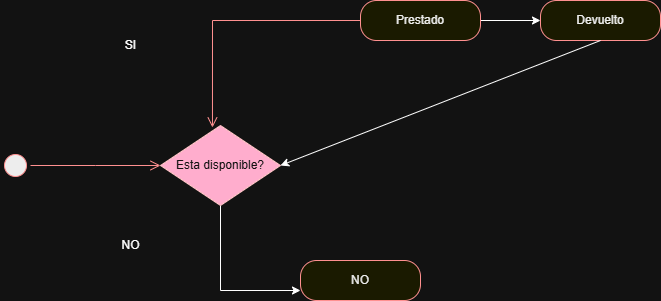

The diagram above was exported from draw.io. Its source (the exported page's mxGraphModel, read from the mxfile embedded in the PNG):
<mxGraphModel dx="946" dy="569" grid="1" gridSize="10" guides="1" tooltips="1" connect="1" arrows="1" fold="1" page="1" pageScale="1" pageWidth="827" pageHeight="1169" math="0" shadow="0">
  <root>
    <mxCell id="0" />
    <mxCell id="1" parent="0" />
    <mxCell id="Xg606UywKKVcpQxgt1lm-6" value="" style="ellipse;html=1;shape=startState;fillColor=#000000;strokeColor=#ff0000;" vertex="1" parent="1">
      <mxGeometry x="140" y="270" width="30" height="30" as="geometry" />
    </mxCell>
    <mxCell id="Xg606UywKKVcpQxgt1lm-7" value="" style="edgeStyle=orthogonalEdgeStyle;html=1;verticalAlign=bottom;endArrow=open;endSize=8;strokeColor=#ff0000;rounded=0;" edge="1" source="Xg606UywKKVcpQxgt1lm-6" parent="1">
      <mxGeometry relative="1" as="geometry">
        <mxPoint x="300" y="285" as="targetPoint" />
      </mxGeometry>
    </mxCell>
    <mxCell id="Xg606UywKKVcpQxgt1lm-13" style="edgeStyle=orthogonalEdgeStyle;rounded=0;orthogonalLoop=1;jettySize=auto;html=1;entryX=0;entryY=0.75;entryDx=0;entryDy=0;" edge="1" parent="1" source="Xg606UywKKVcpQxgt1lm-8" target="Xg606UywKKVcpQxgt1lm-14">
      <mxGeometry relative="1" as="geometry">
        <mxPoint x="360" y="470" as="targetPoint" />
        <Array as="points">
          <mxPoint x="360" y="410" />
        </Array>
      </mxGeometry>
    </mxCell>
    <mxCell id="Xg606UywKKVcpQxgt1lm-8" value="Esta disponible?" style="rhombus;whiteSpace=wrap;html=1;fillColor=#a20025;fontColor=#ffffff;strokeColor=#6F0000;" vertex="1" parent="1">
      <mxGeometry x="300" y="245" width="120" height="80" as="geometry" />
    </mxCell>
    <mxCell id="Xg606UywKKVcpQxgt1lm-12" style="edgeStyle=orthogonalEdgeStyle;rounded=0;orthogonalLoop=1;jettySize=auto;html=1;" edge="1" parent="1" source="Xg606UywKKVcpQxgt1lm-9" target="Xg606UywKKVcpQxgt1lm-11">
      <mxGeometry relative="1" as="geometry" />
    </mxCell>
    <mxCell id="Xg606UywKKVcpQxgt1lm-9" value="Prestado" style="rounded=1;whiteSpace=wrap;html=1;arcSize=40;fontColor=#000000;fillColor=#ffffc0;strokeColor=#ff0000;" vertex="1" parent="1">
      <mxGeometry x="500" y="120" width="120" height="40" as="geometry" />
    </mxCell>
    <mxCell id="Xg606UywKKVcpQxgt1lm-10" value="" style="edgeStyle=orthogonalEdgeStyle;html=1;verticalAlign=bottom;endArrow=open;endSize=8;strokeColor=#ff0000;rounded=0;entryX=0.433;entryY=0.025;entryDx=0;entryDy=0;entryPerimeter=0;" edge="1" source="Xg606UywKKVcpQxgt1lm-9" parent="1" target="Xg606UywKKVcpQxgt1lm-8">
      <mxGeometry relative="1" as="geometry">
        <mxPoint x="360" y="220" as="targetPoint" />
        <Array as="points">
          <mxPoint x="352" y="140" />
        </Array>
      </mxGeometry>
    </mxCell>
    <mxCell id="Xg606UywKKVcpQxgt1lm-11" value="Devuelto" style="rounded=1;whiteSpace=wrap;html=1;arcSize=40;fontColor=#000000;fillColor=#ffffc0;strokeColor=#ff0000;" vertex="1" parent="1">
      <mxGeometry x="680" y="120" width="120" height="40" as="geometry" />
    </mxCell>
    <mxCell id="Xg606UywKKVcpQxgt1lm-14" value="NO" style="rounded=1;whiteSpace=wrap;html=1;arcSize=40;fontColor=#000000;fillColor=#ffffc0;strokeColor=#ff0000;" vertex="1" parent="1">
      <mxGeometry x="440" y="380" width="120" height="40" as="geometry" />
    </mxCell>
    <mxCell id="Xg606UywKKVcpQxgt1lm-15" value="" style="endArrow=classic;html=1;rounded=0;exitX=0.5;exitY=1;exitDx=0;exitDy=0;entryX=1;entryY=0.5;entryDx=0;entryDy=0;" edge="1" parent="1" source="Xg606UywKKVcpQxgt1lm-11" target="Xg606UywKKVcpQxgt1lm-8">
      <mxGeometry width="50" height="50" relative="1" as="geometry">
        <mxPoint x="390" y="320" as="sourcePoint" />
        <mxPoint x="440" y="270" as="targetPoint" />
      </mxGeometry>
    </mxCell>
    <mxCell id="Xg606UywKKVcpQxgt1lm-16" value="SI" style="text;html=1;align=center;verticalAlign=middle;resizable=0;points=[];autosize=1;strokeColor=none;fillColor=none;" vertex="1" parent="1">
      <mxGeometry x="255" y="150" width="30" height="30" as="geometry" />
    </mxCell>
    <mxCell id="Xg606UywKKVcpQxgt1lm-17" value="NO" style="text;html=1;align=center;verticalAlign=middle;resizable=0;points=[];autosize=1;strokeColor=none;fillColor=none;" vertex="1" parent="1">
      <mxGeometry x="250" y="350" width="40" height="30" as="geometry" />
    </mxCell>
  </root>
</mxGraphModel>